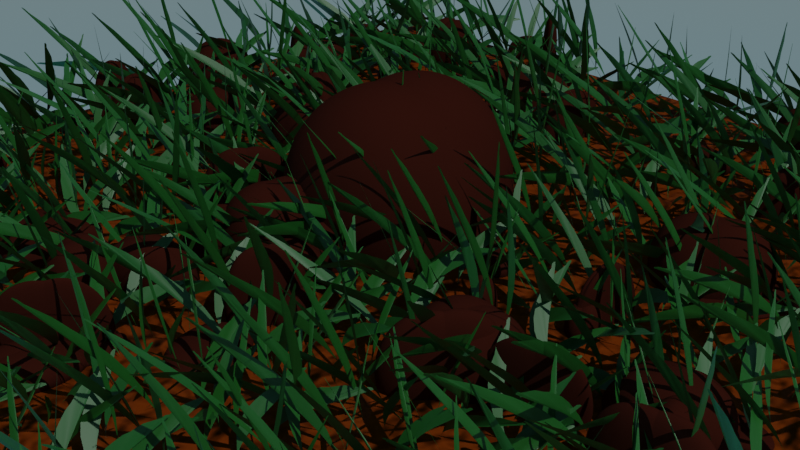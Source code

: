 # Source: Chapter25Final.blend  (saved by Blender 3.2.14; exported with 4.5.12 LTS)
import bpy
from mathutils import Matrix  # noqa: F401  (used for matrix-valued properties, if any)

bpy.ops.wm.read_factory_settings(use_empty=True)
scene = bpy.context.scene
scene.name = 'Scene'

# ---- collections
col_collection = bpy.data.collections.new('Collection'); scene.collection.children.link(col_collection)

# ---- materials (node trees are filled in below, after node groups)
mat_rock = bpy.data.materials.new('Rock')
mat_rock.use_transparent_shadow = False
mat_ground = bpy.data.materials.new('Ground')
mat_ground.alpha_threshold = 0.0
mat_ground.use_transparent_shadow = False
mat_ground.line_color = (0.0, 0.0, 0.0, 1.0)
mat_leaf = bpy.data.materials.new('Leaf')
mat_leaf.use_transparent_shadow = False

# ---- node groups
ng_chapter25 = bpy.data.node_groups.new('Chapter25', 'GeometryNodeTree')
_s = ng_chapter25.interface.new_socket(name='Geometry', in_out='OUTPUT', socket_type='NodeSocketGeometry')
_s = ng_chapter25.interface.new_socket(name='Geometry', in_out='INPUT', socket_type='NodeSocketGeometry')
_s = ng_chapter25.interface.new_socket(name='Scale', in_out='INPUT', socket_type='NodeSocketFloat')
_s.default_value = 1.0
_s.min_value = 0.0
_s = ng_chapter25.interface.new_socket(name='Grass Density', in_out='INPUT', socket_type='NodeSocketFloat')
_s.default_value = 10.0
_s.min_value = 0.0
_s = ng_chapter25.interface.new_socket(name='RockDensity', in_out='INPUT', socket_type='NodeSocketFloat')
_s.default_value = 1.0
ng_chapter25.is_modifier = True
# nodes of 'Chapter25' reference scene objects; filled in after objects exist
ng_blade = bpy.data.node_groups.new('Blade', 'GeometryNodeTree')
_s = ng_blade.interface.new_socket(name='Geometry', in_out='OUTPUT', socket_type='NodeSocketGeometry')
_s = ng_blade.interface.new_socket(name='Geometry', in_out='INPUT', socket_type='NodeSocketGeometry')
ng_blade.is_modifier = True
_N = ng_blade.nodes; _L = ng_blade.links
n0 = _N.new('NodeGroupInput'); n0.name = 'Group Input'; n0.location = (-1178, -27)
n1 = _N.new('GeometryNodeSetCurveRadius'); n1.name = 'Set Curve Radius'; n1.location = (-418, 303)
n2 = _N.new('GeometryNodeCurveToMesh'); n2.name = 'Curve to Mesh'; n2.location = (-242, 300)
n3 = _N.new('GeometryNodeCurveQuadraticBezier'); n3.name = 'Quadratic Bezier'; n3.location = (-873, 316)
n3.inputs[1].default_value = (0.0, 0.0, 0.0)
n3.inputs[2].default_value = (-0.1, 0.1, 0.2)
n3.inputs[3].default_value = (0.0, 0.0, 1.0)
n4 = _N.new('GeometryNodeSetCurveTilt'); n4.name = 'Set Curve Tilt'; n4.location = (-595, 302)
n5 = _N.new('GeometryNodeSplineParameter'); n5.name = 'Spline Parameter'; n5.location = (-870, -13)
n6 = _N.new('FunctionNodeRandomValue'); n6.name = 'Random Value'; n6.location = (-726, 157)
n6.inputs[2].default_value = 0.5
n7 = _N.new('NodeReroute'); n7.name = 'Reroute'; n7.location = (-561, 171)
n7.width = 16
n7.socket_idname = 'NodeSocketFloat'
n8 = _N.new('NodeReroute'); n8.name = 'Reroute.003'; n8.location = (-446, 168)
n8.width = 16
n8.socket_idname = 'NodeSocketFloat'
n9 = _N.new('NodeReroute'); n9.name = 'Reroute.001'; n9.location = (-632, 172)
n9.width = 16
n9.socket_idname = 'NodeSocketFloat'
n10 = _N.new('NodeReroute'); n10.name = 'Reroute.002'; n10.location = (-280, 167)
n10.width = 16
n10.socket_idname = 'NodeSocketFloat'
n11 = _N.new('GeometryNodeCurvePrimitiveLine'); n11.name = 'Curve Line.001'; n11.location = (-268, 145)
n11.inputs[1].default_value = (0.02, -0.05, 1.0)
n12 = _N.new('NodeReroute'); n12.name = 'Reroute.005'; n12.location = (-261, 165)
n12.width = 16
n12.socket_idname = 'NodeSocketGeometry'
n13 = _N.new('NodeReroute'); n13.name = 'Reroute.004'; n13.location = (-106, 164)
n13.width = 16
n13.socket_idname = 'NodeSocketGeometry'
n14 = _N.new('NodeGroupOutput'); n14.name = 'Group Output'; n14.location = (75, 303)
n15 = _N.new('GeometryNodeSetMaterial'); n15.name = 'Set Material'; n15.location = (-84, 301)
n15.inputs[2].default_value = mat_leaf
n16 = _N.new('ShaderNodeFloatCurve'); n16.name = 'Float Curve'; n16.location = (-547, 146)
_c = n16.mapping.curves[0]
while len(_c.points) > 2: _c.points.remove(_c.points[-1])
_c.points[0].location = (0.0, 0.0); _c.points[0].handle_type = 'AUTO'
_c.points[1].location = (0.50455, 0.9625); _c.points[1].handle_type = 'AUTO'
_p = _c.points.new(1.0, 0.0); _p.handle_type = 'AUTO'
n16.mapping.update()
n17 = _N.new('GeometryNodeInputNamedAttribute'); n17.name = 'Named Attribute'; n17.location = (-267, 300)
n17.inputs[0].default_value = 'radius'
n18 = _N.new('GeometryNodeSwitch'); n18.name = 'Switch'; n18.location = (-267, 300)
n18.input_type = 'FLOAT'
n18.inputs[1].default_value = 1.0
_L.new(n15.outputs[0], n14.inputs[0])
_L.new(n3.outputs[0], n4.inputs[0])
_L.new(n4.outputs[0], n1.inputs[0])
_L.new(n1.outputs[0], n2.inputs[0])
_L.new(n9.outputs[0], n4.inputs[2])
_L.new(n8.outputs[0], n1.inputs[2])
_L.new(n6.outputs[1], n7.inputs[0])
_L.new(n7.outputs[0], n9.inputs[0])
_L.new(n10.outputs[0], n8.inputs[0])
_L.new(n12.outputs[0], n2.inputs[1])
_L.new(n11.outputs[0], n13.inputs[0])
_L.new(n13.outputs[0], n12.inputs[0])
_L.new(n2.outputs[0], n15.inputs[0])
_L.new(n5.outputs[0], n16.inputs[1])
_L.new(n16.outputs[0], n10.inputs[0])
_L.new(n17.outputs[1], n18.inputs[0])
_L.new(n17.outputs[0], n18.inputs[2])
_L.new(n18.outputs[0], n2.inputs[2])
n14.is_active_output = True
ng_auto_smooth = bpy.data.node_groups.new('Auto Smooth', 'GeometryNodeTree')
_s = ng_auto_smooth.interface.new_socket(name='Geometry', in_out='OUTPUT', socket_type='NodeSocketGeometry')
_s = ng_auto_smooth.interface.new_socket(name='Geometry', in_out='INPUT', socket_type='NodeSocketGeometry')
_s = ng_auto_smooth.interface.new_socket(name='Angle', in_out='INPUT', socket_type='NodeSocketFloat')
_s.subtype = 'ANGLE'
_s.min_value = 0.0
_s.max_value = 3.142
ng_auto_smooth.is_modifier = True
_N = ng_auto_smooth.nodes; _L = ng_auto_smooth.links
n0 = _N.new('NodeGroupOutput'); n0.name = 'Group Output'; n0.location = (480, -100)
n1 = _N.new('NodeGroupInput'); n1.name = 'Group Input'; n1.location = (-420, -300)
n2 = _N.new('NodeGroupInput'); n2.name = 'Group Input.001'; n2.location = (-60, -100)
n3 = _N.new('GeometryNodeSetShadeSmooth'); n3.name = 'Set Shade Smooth'; n3.location = (120, -100)
n3.domain = 'EDGE'
n4 = _N.new('GeometryNodeSetShadeSmooth'); n4.name = 'Set Shade Smooth.001'; n4.location = (300, -100)
n5 = _N.new('GeometryNodeInputMeshEdgeAngle'); n5.name = 'Edge Angle'; n5.location = (-420, -220)
n6 = _N.new('GeometryNodeInputEdgeSmooth'); n6.name = 'Is Edge Smooth'; n6.location = (-60, -160)
n7 = _N.new('GeometryNodeInputShadeSmooth'); n7.name = 'Is Face Smooth'; n7.location = (-240, -340)
n8 = _N.new('FunctionNodeBooleanMath'); n8.name = 'Boolean Math'; n8.location = (-60, -220)
n9 = _N.new('FunctionNodeCompare'); n9.name = 'Compare'; n9.location = (-240, -180)
n9.operation = 'LESS_EQUAL'
_L.new(n5.outputs[0], n9.inputs[0])
_L.new(n4.outputs[0], n0.inputs[0])
_L.new(n1.outputs[1], n9.inputs[1])
_L.new(n9.outputs[0], n8.inputs[0])
_L.new(n7.outputs[0], n8.inputs[1])
_L.new(n2.outputs[0], n3.inputs[0])
_L.new(n6.outputs[0], n3.inputs[1])
_L.new(n3.outputs[0], n4.inputs[0])
_L.new(n8.outputs[0], n3.inputs[2])
n0.is_active_output = True

# ---- material node trees
mat_rock.use_nodes = True; mat_rock.node_tree.nodes.clear()
_N = mat_rock.node_tree.nodes; _L = mat_rock.node_tree.links
n0 = _N.new('ShaderNodeBsdfPrincipled'); n0.name = 'Principled BSDF'; n0.location = (10, 300)
n0.distribution = 'GGX'
n0.subsurface_method = 'RANDOM_WALK_SKIN'
n0.inputs[0].default_value = (0.05845, 0.01244, 0.006309, 1.0)
n0.inputs[2].default_value = 1.0
n0.inputs[3].default_value = 1.45
n0.inputs[13].default_value = 0.0
n0.inputs[27].default_value = (0.0, 0.0, 0.0, 1.0)
n0.inputs[28].default_value = 1.0
n1 = _N.new('ShaderNodeOutputMaterial'); n1.name = 'Material Output'; n1.location = (300, 300)
_L.new(n0.outputs[0], n1.inputs[0])
n1.is_active_output = True
mat_ground.use_nodes = True; mat_ground.node_tree.nodes.clear()
_N = mat_ground.node_tree.nodes; _L = mat_ground.node_tree.links
n0 = _N.new('ShaderNodeOutputMaterial'); n0.name = 'Material Output'; n0.location = (300, 300)
n1 = _N.new('ShaderNodeBsdfPrincipled'); n1.name = 'Principled BSDF'; n1.location = (10, 300)
n1.distribution = 'GGX'
n1.subsurface_method = 'RANDOM_WALK_SKIN'
n1.inputs[0].default_value = (0.2086, 0.04375, 0.00314, 1.0)
n1.inputs[2].default_value = 1.0
n1.inputs[3].default_value = 0.05
n1.inputs[13].default_value = 0.0
n1.inputs[19].default_value = 0.0375
n1.inputs[27].default_value = (0.0, 0.0, 0.0, 1.0)
n1.inputs[28].default_value = 1.0
n2 = _N.new('ShaderNodeTexNoise'); n2.name = 'Noise Texture'; n2.location = (-444, -168)
n3 = _N.new('ShaderNodeBump'); n3.name = 'Bump'; n3.location = (-211, -193)
n3.inputs[1].default_value = 1.0
n3.inputs[2].default_value = 1.0
_L.new(n1.outputs[0], n0.inputs[0])
_L.new(n2.outputs[1], n3.inputs[3])
_L.new(n3.outputs[0], n1.inputs[5])
n0.is_active_output = True
mat_leaf.use_nodes = True; mat_leaf.node_tree.nodes.clear()
_N = mat_leaf.node_tree.nodes; _L = mat_leaf.node_tree.links
n0 = _N.new('ShaderNodeBsdfPrincipled'); n0.name = 'Principled BSDF'; n0.location = (70, 306)
n0.distribution = 'GGX'
n0.subsurface_method = 'RANDOM_WALK_SKIN'
n0.inputs[0].default_value = (0.01553, 0.1523, 0.01554, 1.0)
n0.inputs[3].default_value = 1.45
n0.inputs[13].default_value = 0.8727
n0.inputs[27].default_value = (0.0, 0.0, 0.0, 1.0)
n0.inputs[28].default_value = 1.0
n1 = _N.new('ShaderNodeOutputMaterial'); n1.name = 'Material Output'; n1.location = (360, 306)
_L.new(n0.outputs[0], n1.inputs[0])
n1.is_active_output = True

# ---- world
world_world = bpy.data.worlds.new('World'); scene.world = world_world
world_world.use_nodes = True; world_world.node_tree.nodes.clear()
_N = world_world.node_tree.nodes; _L = world_world.node_tree.links
n0 = _N.new('ShaderNodeOutputWorld'); n0.name = 'World Output'; n0.location = (300, 300)
n1 = _N.new('ShaderNodeBackground'); n1.name = 'Background'; n1.location = (10, 300)
n2 = _N.new('ShaderNodeTexSky'); n2.name = 'Sky Texture'; n2.location = (-296, 260)
n2.sky_type = 'HOSEK_WILKIE'
_L.new(n1.outputs[0], n0.inputs[0])
_L.new(n2.outputs[0], n1.inputs[0])
n0.is_active_output = True
world_world.color = (0.05088, 0.05088, 0.05088)
world_world.use_sun_shadow = False
world_world.sun_shadow_jitter_overblur = 0.0

# ---- cameras
cam_camera = bpy.data.cameras.new('Camera')
cam_camera.clip_end = 100.0
cam_camera.ortho_scale = 7.314

# ---- lights
light_sun = bpy.data.lights.new('Sun', 'SUN')
light_sun.transmission_factor = 0.0
light_sun.energy = 1.0
light_sun.shadow_soft_size = 0.125

# ---- meshes
me_plane_001 = bpy.data.meshes.new('Plane.001')
me_plane_001.from_pydata([(-1.0, -1.0, 0.0), (1.0, -1.0, 0.0), (-1.0, 1.0, 0.0), (1.0, 1.0, 0.0)], [], [(0, 1, 3, 2)])
_uv = me_plane_001.uv_layers.new(name='UVMap')
_uv.uv.foreach_set('vector', [0.0, 0.0, 1.0, 0.0, 1.0, 1.0, 0.0, 1.0])
me_plane_001.use_remesh_fix_poles = True
me_plane_001.use_remesh_preserve_attributes = False
me_plane_001.update()
me_plane = bpy.data.meshes.new('Plane')
me_plane.from_pydata([(-1.0, -1.0, 0.0), (1.0, -1.0, 0.0), (-1.0, 1.0, 0.0), (1.0, 1.0, 0.0)], [], [(0, 1, 3, 2)])
_uv = me_plane.uv_layers.new(name='UVMap')
_uv.uv.foreach_set('vector', [0.0, 0.0, 1.0, 0.0, 1.0, 1.0, 0.0, 1.0])
me_plane.use_remesh_fix_poles = True
me_plane.use_remesh_preserve_attributes = False
me_plane.update()
me_rock_002 = bpy.data.meshes.new('rock.002')
me_rock_002.from_pydata([(-0.5, -0.5, 0.0), (0.5, -0.5, 0.0), (0.0, -0.5, 1.0), (-0.5, 0.5, 0.0), (0.5, 0.5, 0.0), (0.0, 0.5, 1.0), (0.0, 0.0, 1.0), (0.0, 0.0, 0.0)], [], [(0, 1, 2), (0, 7, 1), (3, 7, 0), (3, 4, 7), (1, 7, 4), (3, 5, 4), (1, 6, 2), (1, 4, 6), (4, 5, 6), (0, 2, 6), (0, 6, 3), (3, 6, 5)])
me_rock_002.polygons.foreach_set('use_smooth', [True] * 12)
me_rock_002.materials.append(mat_rock)
me_rock_002.use_remesh_fix_poles = True
me_rock_002.use_remesh_preserve_attributes = False
me_rock_002.update()

# ---- objects
ob_camera = bpy.data.objects.new('Camera', cam_camera)
ob_chapter25 = bpy.data.objects.new('Chapter25', me_plane_001)
ob_sun = bpy.data.objects.new('Sun', light_sun)
ob_blade = bpy.data.objects.new('Blade', me_plane)
ob_rock = bpy.data.objects.new('Rock', me_rock_002)
_N = ng_chapter25.nodes; _L = ng_chapter25.links
n0 = _N.new('GeometryNodeJoinGeometry'); n0.name = 'Join Geometry'; n0.location = (779, 277)
n1 = _N.new('GeometryNodeScaleElements'); n1.name = 'Scale Elements'; n1.location = (-110, 261)
n2 = _N.new('GeometryNodeSetMaterial'); n2.name = 'Set Material'; n2.location = (231, 408)
n2.inputs[2].default_value = mat_ground
n3 = _N.new('NodeReroute'); n3.name = 'Reroute'; n3.location = (87, 344)
n3.width = 16
n3.socket_idname = 'NodeSocketGeometry'
n4 = _N.new('GeometryNodeDistributePointsOnFaces'); n4.name = 'Distribute Points on Faces'; n4.location = (110, 271)
n4.label = 'Distribute - Grass'
n4.distribute_method = 'POISSON'
n4.use_legacy_normal = True
n4.inputs[2].default_value = 0.2
n5 = _N.new('GeometryNodeInstanceOnPoints'); n5.name = 'Instance on Points'; n5.location = (486, 270)
n5.label = 'Instance - Grass'
n6 = _N.new('GeometryNodeObjectInfo'); n6.name = 'Object Info'; n6.location = (132, -4)
n6.hide = True
n6.inputs[0].default_value = ob_blade
n7 = _N.new('FunctionNodeRandomValue'); n7.name = 'Random Value.003'; n7.location = (318, 102)
n7.hide = True
n7.data_type = 'FLOAT_VECTOR'
n7.inputs[1].default_value = (1.0, 1.0, 6.283)
n8 = _N.new('NodeReroute'); n8.name = 'Reroute.002'; n8.location = (-141, 32)
n8.width = 16
n8.socket_idname = 'NodeSocketFloat'
n9 = _N.new('NodeReroute'); n9.name = 'Reroute.003'; n9.location = (74, 32)
n9.width = 16
n9.socket_idname = 'NodeSocketFloat'
n10 = _N.new('FunctionNodeRandomValue'); n10.name = 'Random Value'; n10.location = (321, 55)
n10.hide = True
n10.data_type = 'FLOAT_VECTOR'
n10.inputs[0].default_value = (0.2, 0.2, 0.2)
n10.inputs[1].default_value = (1.0, 1.0, 1.2)
n11 = _N.new('NodeReroute'); n11.name = 'Reroute.005'; n11.location = (-145, -13)
n11.width = 16
n11.socket_idname = 'NodeSocketFloat'
n12 = _N.new('NodeGroupInput'); n12.name = 'Group Input'; n12.location = (-331, 182)
n13 = _N.new('GeometryNodeInstanceOnPoints'); n13.name = 'Instance on Points.001'; n13.location = (379, -26)
n13.label = 'Instance - Points'
n14 = _N.new('GeometryNodeDistributePointsOnFaces'); n14.name = 'Distribute Points on Faces.001'; n14.location = (121, -40)
n14.label = 'Distribute - Points'
n14.distribute_method = 'POISSON'
n14.use_legacy_normal = True
n14.inputs[2].default_value = 0.2
n15 = _N.new('NodeReroute'); n15.name = 'Reroute.004'; n15.location = (-133, -226)
n15.width = 16
n15.socket_idname = 'NodeSocketFloat'
n16 = _N.new('GeometryNodeObjectInfo'); n16.name = 'Object Info.001'; n16.location = (139, -305)
n16.hide = True
n16.inputs[0].default_value = ob_rock
n17 = _N.new('FunctionNodeRandomValue'); n17.name = 'Random Value.002'; n17.location = (144, -340)
n17.hide = True
n17.data_type = 'FLOAT_VECTOR'
n17.inputs[1].default_value = (0.0, 0.0, 6.283)
n18 = _N.new('FunctionNodeRandomValue'); n18.name = 'Random Value.001'; n18.location = (144, -374)
n18.hide = True
n18.data_type = 'FLOAT_VECTOR'
n18.inputs[0].default_value = (0.05, 0.05, 0.05)
n18.inputs[1].default_value = (0.5, 0.5, 0.5)
n19 = _N.new('NodeReroute'); n19.name = 'Reroute.001'; n19.location = (652, 368)
n19.width = 16
n19.socket_idname = 'NodeSocketGeometry'
n20 = _N.new('NodeGroupOutput'); n20.name = 'Group Output'; n20.location = (968, 278)
_L.new(n0.outputs[0], n20.inputs[0])
_L.new(n5.outputs[0], n0.inputs[0])
_L.new(n12.outputs[0], n1.inputs[0])
_L.new(n12.outputs[1], n1.inputs[2])
_L.new(n1.outputs[0], n4.inputs[0])
_L.new(n4.outputs[0], n5.inputs[0])
_L.new(n1.outputs[0], n14.inputs[0])
_L.new(n14.outputs[0], n13.inputs[0])
_L.new(n13.outputs[0], n0.inputs[0])
_L.new(n1.outputs[0], n3.inputs[0])
_L.new(n2.outputs[0], n19.inputs[0])
_L.new(n19.outputs[0], n0.inputs[0])
_L.new(n3.outputs[0], n2.inputs[0])
_L.new(n9.outputs[0], n4.inputs[3])
_L.new(n6.outputs[4], n5.inputs[2])
_L.new(n7.outputs[0], n5.inputs[5])
_L.new(n10.outputs[0], n5.inputs[6])
_L.new(n12.outputs[2], n8.inputs[0])
_L.new(n8.outputs[0], n9.inputs[0])
_L.new(n15.outputs[0], n14.inputs[3])
_L.new(n11.outputs[0], n15.inputs[0])
_L.new(n12.outputs[3], n11.inputs[0])
_L.new(n16.outputs[4], n13.inputs[2])
_L.new(n17.outputs[0], n13.inputs[5])
_L.new(n18.outputs[0], n13.inputs[6])
n20.is_active_output = True

# ---- transforms, parenting, visibility, modifiers, constraints
ob_camera.location = (7.359, -6.926, 4.958)
ob_camera.rotation_euler = (1.109, 0.0, 0.8149)
ob_camera.lock_rotations_4d = False
ob_camera.empty_display_type = 'ARROWS'
ob_camera.color = (0.0, 0.0, 0.0, 0.0)
ob_camera.display_type = 'WIRE'
ob_camera.lineart.crease_threshold = 0.0
ob_chapter25.location = (0.0, 0.0, 0.0)
_m = ob_chapter25.modifiers.new('GeometryNodes', 'NODES')
_m.node_group = ng_chapter25
_gi = [s.identifier for s in ng_chapter25.interface.items_tree if s.item_type == 'SOCKET' and s.in_out == 'INPUT']
_m[_gi[1]] = 5.0  # Scale
_m[_gi[2]] = 200.0  # Grass Density
ob_sun.location = (-68.94, 0.0, 15.0)
ob_sun.rotation_euler = (-0.02206, 0.6175, -0.01741)
ob_blade.location = (0.0, 0.0, 0.0)
_m = ob_blade.modifiers.new('GeometryNodes', 'NODES')
_m.node_group = ng_blade
ob_rock.location = (0.0, 0.0, 0.0)
_m = ob_rock.modifiers.new('Subsurf', 'SUBSURF')
_m.levels = 2
_m.render_levels = 3
_m = ob_rock.modifiers.new('Subsurf.001', 'SUBSURF')
_m.levels = 2
_m.render_levels = 3
_m = ob_rock.modifiers.new('Displace', 'DISPLACE')
_m.mid_level = 0.0
_m.strength = 0.005234
_m = ob_rock.modifiers.new('Displace.001', 'DISPLACE')
_m.mid_level = 0.0
_m.strength = 0.6876
_m = ob_rock.modifiers.new('Displace.002', 'DISPLACE')
_m.strength = 0.05647
_m = ob_rock.modifiers.new('Displace.003', 'DISPLACE')
_m.strength = 0.02287
_m = ob_rock.modifiers.new('Auto Smooth', 'NODES')
_m.node_group = ng_auto_smooth
_gi = [s.identifier for s in ng_auto_smooth.interface.items_tree if s.item_type == 'SOCKET' and s.in_out == 'INPUT']
_m[_gi[1]] = 0.5236  # Angle

# ---- collection membership
col_collection.objects.link(ob_camera)
col_collection.objects.link(ob_chapter25)
col_collection.objects.link(ob_sun)
col_collection.objects.link(ob_blade)
col_collection.objects.link(ob_rock)

# ---- scene / render settings (as saved in the file)
scene.camera = ob_camera
scene.frame_start = 1; scene.frame_end = 250; scene.frame_set(1)
scene.render.engine = 'BLENDER_EEVEE_NEXT'
scene.cycles.sampling_pattern = 'TABULATED_SOBOL'
scene.cycles.use_light_tree = False
scene.eevee.use_gtao = True
scene.view_settings.view_transform = 'Filmic'
bpy.context.view_layer.update()
